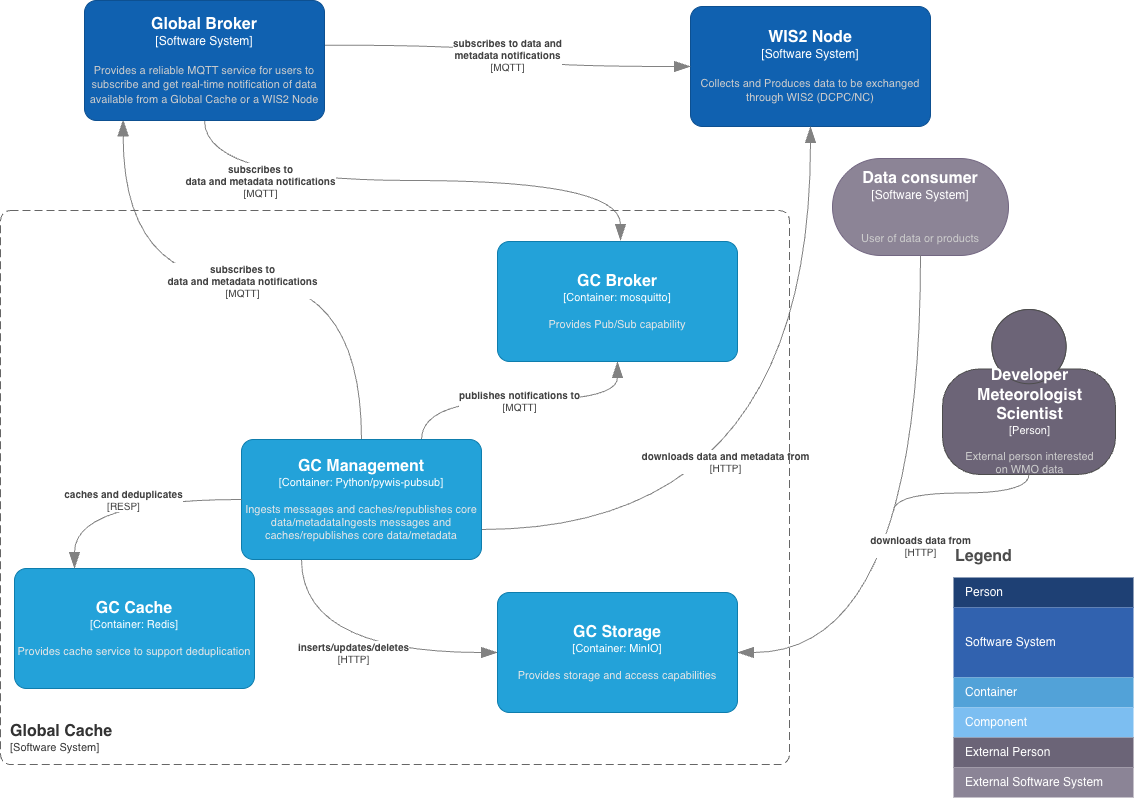

The diagram above was exported from draw.io. Its source (the exported page's mxGraphModel, read from the mxfile embedded in the PNG):
<mxGraphModel dx="1018" dy="684" grid="0" gridSize="10" guides="1" tooltips="1" connect="1" arrows="1" fold="1" page="1" pageScale="1" pageWidth="1169" pageHeight="827" math="0" shadow="0">
  <root>
    <mxCell id="C-a4guP6hnbmqBrlELim-0" />
    <mxCell id="C-a4guP6hnbmqBrlELim-1" parent="C-a4guP6hnbmqBrlELim-0" />
    <object placeholders="1" c4Name="Data consumer" c4Type="Software System" c4Description="&#10;User of data or products" label="&lt;font style=&quot;font-size: 16px&quot;&gt;&lt;b&gt;%c4Name%&lt;/b&gt;&lt;/font&gt;&lt;div&gt;[%c4Type%]&lt;/div&gt;&lt;br&gt;&lt;div&gt;&lt;font style=&quot;font-size: 11px&quot;&gt;&lt;font color=&quot;#cccccc&quot;&gt;%c4Description%&lt;/font&gt;&lt;/div&gt;" id="C-a4guP6hnbmqBrlELim-2">
      <mxCell parent="C-a4guP6hnbmqBrlELim-1" style="rounded=1;whiteSpace=wrap;html=1;labelBackgroundColor=none;fillColor=#8C8496;fontColor=#ffffff;align=center;arcSize=50;strokeColor=#736782;metaEdit=1;resizable=1;points=[[0.25,0,0],[0.5,0,0],[0.75,0,0],[1,0.25,0],[1,0.5,0],[1,0.75,0],[0.75,1,0],[0.5,1,0],[0.25,1,0],[0,0.75,0],[0,0.5,0],[0,0.25,0]];" vertex="1">
        <mxGeometry height="97" width="176" x="859" y="183" as="geometry" />
      </mxCell>
    </object>
    <object placeholders="1" c4Type="Relationship" c4Technology="HTTP" c4Description="downloads data from" label="&lt;div style=&quot;text-align: left&quot;&gt;&lt;div style=&quot;text-align: center&quot;&gt;&lt;b&gt;%c4Description%&lt;/b&gt;&lt;/div&gt;&lt;div style=&quot;text-align: center&quot;&gt;[%c4Technology%]&lt;/div&gt;&lt;/div&gt;" id="C-a4guP6hnbmqBrlELim-5">
      <mxCell edge="1" parent="C-a4guP6hnbmqBrlELim-1" source="C-a4guP6hnbmqBrlELim-2" style="endArrow=blockThin;html=1;fontSize=10;fontColor=#404040;strokeWidth=1;endFill=1;strokeColor=#828282;elbow=vertical;metaEdit=1;endSize=14;startSize=14;jumpStyle=arc;jumpSize=16;rounded=0;edgeStyle=orthogonalEdgeStyle;curved=1;exitX=0.5;exitY=1;exitDx=0;exitDy=0;exitPerimeter=0;entryX=1;entryY=0.5;entryDx=0;entryDy=0;entryPerimeter=0;" target="Cqokyp_9kWX2v3ejiMXn-2">
        <mxGeometry relative="1" width="240" as="geometry">
          <mxPoint x="460" y="420" as="sourcePoint" />
          <mxPoint x="803" y="511" as="targetPoint" />
        </mxGeometry>
      </mxCell>
    </object>
    <mxCell id="C-a4guP6hnbmqBrlELim-7" parent="C-a4guP6hnbmqBrlELim-1" style="align=left;fontSize=16;fontStyle=1;strokeColor=none;fillColor=none;fontColor=#4D4D4D;spacingTop=-8;resizable=0;" value="Legend" vertex="1">
      <mxGeometry height="30" width="180" x="980" y="568" as="geometry" />
    </mxCell>
    <mxCell id="C-a4guP6hnbmqBrlELim-8" parent="C-a4guP6hnbmqBrlELim-1" style="shape=table;html=1;whiteSpace=wrap;startSize=0;container=1;collapsible=0;childLayout=tableLayout;fillColor=none;align=left;spacingLeft=10;strokeColor=none;rounded=1;arcSize=11;fontColor=#FFFFFF;resizable=0;points=[[0.25,0,0],[0.5,0,0],[0.75,0,0],[1,0.25,0],[1,0.5,0],[1,0.75,0],[0.75,1,0],[0.5,1,0],[0.25,1,0],[0,0.75,0],[0,0.5,0],[0,0.25,0]];" value="" vertex="1">
      <mxGeometry height="220" width="180" x="980" y="602" as="geometry" />
    </mxCell>
    <mxCell id="C-a4guP6hnbmqBrlELim-9" parent="C-a4guP6hnbmqBrlELim-8" style="shape=partialRectangle;html=1;whiteSpace=wrap;connectable=0;fillColor=#1E4074;top=0;left=0;bottom=0;right=0;overflow=hidden;pointerEvents=1;align=left;spacingLeft=10;strokeColor=none;fontColor=#FFFFFF;" value="Person" vertex="1">
      <mxGeometry height="30" width="180" as="geometry" />
    </mxCell>
    <mxCell id="C-a4guP6hnbmqBrlELim-10" parent="C-a4guP6hnbmqBrlELim-8" style="shape=partialRectangle;html=1;whiteSpace=wrap;connectable=0;fillColor=#3162AF;top=0;left=0;bottom=0;right=0;overflow=hidden;pointerEvents=1;align=left;spacingLeft=10;fontColor=#FFFFFF;" value="Software System" vertex="1">
      <mxGeometry height="70" width="180" y="30" as="geometry" />
    </mxCell>
    <mxCell id="C-a4guP6hnbmqBrlELim-11" parent="C-a4guP6hnbmqBrlELim-8" style="shape=partialRectangle;html=1;whiteSpace=wrap;connectable=0;fillColor=#52A2D8;top=0;left=0;bottom=0;right=0;overflow=hidden;pointerEvents=1;align=left;spacingLeft=10;fontColor=#FFFFFF;" value="Container" vertex="1">
      <mxGeometry height="30" width="180" y="100" as="geometry" />
    </mxCell>
    <mxCell id="C-a4guP6hnbmqBrlELim-12" parent="C-a4guP6hnbmqBrlELim-8" style="shape=partialRectangle;html=1;whiteSpace=wrap;connectable=0;fillColor=#7CBEF1;top=0;left=0;bottom=0;right=0;overflow=hidden;pointerEvents=1;align=left;spacingLeft=10;fontColor=#FFFFFF;" value="Component" vertex="1">
      <mxGeometry height="30" width="180" y="130" as="geometry" />
    </mxCell>
    <mxCell id="C-a4guP6hnbmqBrlELim-13" parent="C-a4guP6hnbmqBrlELim-8" style="shape=partialRectangle;html=1;whiteSpace=wrap;connectable=0;fillColor=#6B6477;top=0;left=0;bottom=0;right=0;overflow=hidden;pointerEvents=1;align=left;spacingLeft=10;fontColor=#FFFFFF;" value="External Person" vertex="1">
      <mxGeometry height="30" width="180" y="160" as="geometry" />
    </mxCell>
    <mxCell id="C-a4guP6hnbmqBrlELim-14" parent="C-a4guP6hnbmqBrlELim-8" style="shape=partialRectangle;html=1;whiteSpace=wrap;connectable=0;fillColor=#8B8496;top=0;left=0;bottom=0;right=0;overflow=hidden;pointerEvents=1;align=left;spacingLeft=10;fontColor=#FFFFFF;" value="External Software System" vertex="1">
      <mxGeometry height="30" width="180" y="190" as="geometry" />
    </mxCell>
    <object placeholders="1" c4Name="Developer &#10;Meteorologist &#10;Scientist" c4Type="Person" c4Description="External person interested &#10;on WMO data" label="&lt;font style=&quot;font-size: 16px&quot;&gt;&lt;b&gt;%c4Name%&lt;/b&gt;&lt;/font&gt;&lt;div&gt;[%c4Type%]&lt;/div&gt;&lt;br&gt;&lt;div&gt;&lt;font style=&quot;font-size: 11px&quot;&gt;&lt;font color=&quot;#cccccc&quot;&gt;%c4Description%&lt;/font&gt;&lt;/div&gt;" id="C-a4guP6hnbmqBrlELim-15">
      <mxCell parent="C-a4guP6hnbmqBrlELim-1" style="html=1;fontSize=11;dashed=0;whitespace=wrap;fillColor=#6C6477;strokeColor=#4D4D4D;fontColor=#ffffff;shape=mxgraph.c4.person2;align=center;metaEdit=1;points=[[0.5,0,0],[1,0.5,0],[1,0.75,0],[0.75,1,0],[0.5,1,0],[0.25,1,0],[0,0.75,0],[0,0.5,0]];resizable=1;" vertex="1">
        <mxGeometry height="165" width="173" x="969" y="334" as="geometry" />
      </mxCell>
    </object>
    <object placeholders="1" c4Type="Relationship" c4Technology="MQTT" c4Description="subscribes to&#10;data and metadata notifications" label="&lt;div style=&quot;text-align: left&quot;&gt;&lt;div style=&quot;text-align: center&quot;&gt;&lt;b&gt;%c4Description%&lt;/b&gt;&lt;/div&gt;&lt;div style=&quot;text-align: center&quot;&gt;[%c4Technology%]&lt;/div&gt;&lt;/div&gt;" id="C-a4guP6hnbmqBrlELim-21">
      <mxCell edge="1" parent="C-a4guP6hnbmqBrlELim-1" source="Cqokyp_9kWX2v3ejiMXn-7" style="endArrow=blockThin;html=1;fontSize=10;fontColor=#404040;strokeWidth=1;endFill=1;strokeColor=#828282;elbow=vertical;metaEdit=1;endSize=14;startSize=14;jumpStyle=arc;jumpSize=16;rounded=0;edgeStyle=orthogonalEdgeStyle;exitX=0.5;exitY=0;exitDx=0;exitDy=0;exitPerimeter=0;entryX=0.161;entryY=0.994;entryDx=0;entryDy=0;entryPerimeter=0;curved=1;" target="Cqokyp_9kWX2v3ejiMXn-1">
        <mxGeometry relative="1" width="240" as="geometry">
          <mxPoint x="244" y="478" as="sourcePoint" />
          <mxPoint x="308" y="143" as="targetPoint" />
        </mxGeometry>
      </mxCell>
    </object>
    <object placeholders="1" c4Type="Relationship" c4Technology="HTTP" c4Description="inserts/updates/deletes" label="&lt;div style=&quot;text-align: left&quot;&gt;&lt;div style=&quot;text-align: center&quot;&gt;&lt;b&gt;%c4Description%&lt;/b&gt;&lt;/div&gt;&lt;div style=&quot;text-align: center&quot;&gt;[%c4Technology%]&lt;/div&gt;&lt;/div&gt;" id="yD-GhJnfxpZO8xPKFXi9-2">
      <mxCell edge="1" parent="C-a4guP6hnbmqBrlELim-1" source="Cqokyp_9kWX2v3ejiMXn-7" style="endArrow=blockThin;html=1;fontSize=10;fontColor=#404040;strokeWidth=1;endFill=1;strokeColor=#828282;elbow=vertical;metaEdit=1;endSize=14;startSize=14;jumpStyle=arc;jumpSize=16;rounded=0;edgeStyle=orthogonalEdgeStyle;curved=1;exitX=0.25;exitY=1;exitDx=0;exitDy=0;exitPerimeter=0;entryX=0;entryY=0.5;entryDx=0;entryDy=0;entryPerimeter=0;" target="Cqokyp_9kWX2v3ejiMXn-2">
        <mxGeometry relative="1" width="240" as="geometry">
          <mxPoint x="184" y="598" as="sourcePoint" />
          <mxPoint x="723" y="415" as="targetPoint" />
        </mxGeometry>
      </mxCell>
    </object>
    <object placeholders="1" c4Name="WIS2 Node" c4Type="Software System" c4Description="Collects and Produces data to be exchanged through WIS2 (DCPC/NC)" label="&lt;font style=&quot;font-size: 16px&quot;&gt;&lt;b&gt;%c4Name%&lt;/b&gt;&lt;/font&gt;&lt;div&gt;[%c4Type%]&lt;/div&gt;&lt;br&gt;&lt;div&gt;&lt;font style=&quot;font-size: 11px&quot;&gt;&lt;font color=&quot;#cccccc&quot;&gt;%c4Description%&lt;/font&gt;&lt;/div&gt;" id="ah7hZuNOLnGGTQNzITQ0-0">
      <mxCell parent="C-a4guP6hnbmqBrlELim-1" style="rounded=1;whiteSpace=wrap;html=1;labelBackgroundColor=none;fillColor=#1061B0;fontColor=#ffffff;align=center;arcSize=10;strokeColor=#0D5091;metaEdit=1;resizable=0;points=[[0.25,0,0],[0.5,0,0],[0.75,0,0],[1,0.25,0],[1,0.5,0],[1,0.75,0],[0.75,1,0],[0.5,1,0],[0.25,1,0],[0,0.75,0],[0,0.5,0],[0,0.25,0]];" vertex="1">
        <mxGeometry height="120" width="240" x="717" y="31" as="geometry" />
      </mxCell>
    </object>
    <object placeholders="1" c4Type="Relationship" c4Technology="HTTP" c4Description="downloads data and metadata from" label="&lt;div style=&quot;text-align: left&quot;&gt;&lt;div style=&quot;text-align: center&quot;&gt;&lt;b&gt;%c4Description%&lt;/b&gt;&lt;/div&gt;&lt;div style=&quot;text-align: center&quot;&gt;[%c4Technology%]&lt;/div&gt;&lt;/div&gt;" id="i7ZjJUXWc55XHRBAk32E-3">
      <mxCell edge="1" parent="C-a4guP6hnbmqBrlELim-1" source="Cqokyp_9kWX2v3ejiMXn-7" style="endArrow=blockThin;html=1;fontSize=10;fontColor=#404040;strokeWidth=1;endFill=1;strokeColor=#828282;elbow=vertical;metaEdit=1;endSize=14;startSize=14;jumpStyle=arc;jumpSize=16;rounded=0;edgeStyle=orthogonalEdgeStyle;exitX=1;exitY=0.75;exitDx=0;exitDy=0;exitPerimeter=0;entryX=0.5;entryY=1;entryDx=0;entryDy=0;entryPerimeter=0;curved=1;" target="ah7hZuNOLnGGTQNzITQ0-0">
        <mxGeometry relative="1" width="240" x="-0.3324" y="68" as="geometry">
          <mxPoint as="offset" />
          <mxPoint x="364.24" y="585.28" as="sourcePoint" />
          <mxPoint x="848" y="438" as="targetPoint" />
        </mxGeometry>
      </mxCell>
    </object>
    <object placeholders="1" c4Type="Relationship" c4Technology="MQTT" c4Description="subscribes to data and&#10;metadata notifications" label="&lt;div style=&quot;text-align: left&quot;&gt;&lt;div style=&quot;text-align: center&quot;&gt;&lt;b&gt;%c4Description%&lt;/b&gt;&lt;/div&gt;&lt;div style=&quot;text-align: center&quot;&gt;[%c4Technology%]&lt;/div&gt;&lt;/div&gt;" id="SepBtoYMEXcr05CvJopz-1">
      <mxCell edge="1" parent="C-a4guP6hnbmqBrlELim-1" source="Cqokyp_9kWX2v3ejiMXn-1" style="endArrow=blockThin;html=1;fontSize=10;fontColor=#404040;strokeWidth=1;endFill=1;strokeColor=#828282;elbow=vertical;metaEdit=1;endSize=14;startSize=14;jumpStyle=arc;jumpSize=16;rounded=0;edgeStyle=orthogonalEdgeStyle;exitX=0.994;exitY=0.372;exitDx=0;exitDy=0;exitPerimeter=0;entryX=0;entryY=0.5;entryDx=0;entryDy=0;entryPerimeter=0;curved=1;" target="ah7hZuNOLnGGTQNzITQ0-0">
        <mxGeometry relative="1" width="240" as="geometry">
          <mxPoint x="368" y="83" as="sourcePoint" />
          <mxPoint x="703" y="438" as="targetPoint" />
        </mxGeometry>
      </mxCell>
    </object>
    <object placeholders="1" c4Type="Relationship" c4Technology="MQTT" c4Description="publishes notifications to" label="&lt;div style=&quot;text-align: left&quot;&gt;&lt;div style=&quot;text-align: center&quot;&gt;&lt;b&gt;%c4Description%&lt;/b&gt;&lt;/div&gt;&lt;div style=&quot;text-align: center&quot;&gt;[%c4Technology%]&lt;/div&gt;&lt;/div&gt;" id="X66JM-yYfy3BxGaC9Xvo-2">
      <mxCell edge="1" parent="C-a4guP6hnbmqBrlELim-1" source="Cqokyp_9kWX2v3ejiMXn-7" style="endArrow=blockThin;html=1;fontSize=10;fontColor=#404040;strokeWidth=1;endFill=1;strokeColor=#828282;elbow=vertical;metaEdit=1;endSize=14;startSize=14;jumpStyle=arc;jumpSize=16;rounded=0;edgeStyle=orthogonalEdgeStyle;entryX=0.5;entryY=1;entryDx=0;entryDy=0;entryPerimeter=0;exitX=0.75;exitY=0;exitDx=0;exitDy=0;exitPerimeter=0;curved=1;" target="Cqokyp_9kWX2v3ejiMXn-6">
        <mxGeometry relative="1" width="240" as="geometry">
          <mxPoint x="364" y="538" as="sourcePoint" />
          <mxPoint x="602" y="386" as="targetPoint" />
        </mxGeometry>
      </mxCell>
    </object>
    <object placeholders="1" c4Type="Relationship" c4Technology="MQTT" c4Description="subscribes to&#10;data and metadata notifications" label="&lt;div style=&quot;text-align: left&quot;&gt;&lt;div style=&quot;text-align: center&quot;&gt;&lt;b&gt;%c4Description%&lt;/b&gt;&lt;/div&gt;&lt;div style=&quot;text-align: center&quot;&gt;[%c4Technology%]&lt;/div&gt;&lt;/div&gt;" id="X66JM-yYfy3BxGaC9Xvo-3">
      <mxCell edge="1" parent="C-a4guP6hnbmqBrlELim-1" source="Cqokyp_9kWX2v3ejiMXn-1" style="endArrow=blockThin;html=1;fontSize=10;fontColor=#404040;strokeWidth=1;endFill=1;strokeColor=#828282;elbow=vertical;metaEdit=1;endSize=14;startSize=14;jumpStyle=arc;jumpSize=16;rounded=0;edgeStyle=orthogonalEdgeStyle;exitX=0.5;exitY=1;exitDx=0;exitDy=0;exitPerimeter=0;curved=1;">
        <mxGeometry relative="1" width="240" x="-0.5533" y="-4" as="geometry">
          <mxPoint x="-4" y="-4" as="offset" />
          <mxPoint x="188" y="143" as="sourcePoint" />
          <mxPoint x="647" y="265" as="targetPoint" />
        </mxGeometry>
      </mxCell>
    </object>
    <object placeholders="1" c4Name="Global Broker" c4Type="Software System" c4Description="Provides a reliable MQTT service for users to subscribe and get real-time notification of data available from a Global Cache or a WIS2 Node" label="&lt;font style=&quot;font-size: 16px&quot;&gt;&lt;b&gt;%c4Name%&lt;/b&gt;&lt;/font&gt;&lt;div&gt;[%c4Type%]&lt;/div&gt;&lt;br&gt;&lt;div&gt;&lt;font style=&quot;font-size: 11px&quot;&gt;&lt;font color=&quot;#cccccc&quot;&gt;%c4Description%&lt;/font&gt;&lt;/div&gt;" id="Cqokyp_9kWX2v3ejiMXn-1">
      <mxCell parent="C-a4guP6hnbmqBrlELim-1" style="rounded=1;whiteSpace=wrap;html=1;labelBackgroundColor=none;fillColor=#1061B0;fontColor=#ffffff;align=center;arcSize=10;strokeColor=#0D5091;metaEdit=1;resizable=0;points=[[0.25,0,0],[0.5,0,0],[0.75,0,0],[1,0.25,0],[1,0.5,0],[1,0.75,0],[0.75,1,0],[0.5,1,0],[0.25,1,0],[0,0.75,0],[0,0.5,0],[0,0.25,0]];" vertex="1">
        <mxGeometry height="120" width="240" x="111" y="25" as="geometry" />
      </mxCell>
    </object>
    <object placeholders="1" c4Name="GC Storage" c4Type="Container" c4Technology="MinIO" c4Description="Provides storage and access capabilities" label="&lt;font style=&quot;font-size: 16px&quot;&gt;&lt;b&gt;%c4Name%&lt;/b&gt;&lt;/font&gt;&lt;div&gt;[%c4Type%: %c4Technology%]&lt;/div&gt;&lt;br&gt;&lt;div&gt;&lt;font style=&quot;font-size: 11px&quot;&gt;&lt;font color=&quot;#E6E6E6&quot;&gt;%c4Description%&lt;/font&gt;&lt;/div&gt;" id="Cqokyp_9kWX2v3ejiMXn-2">
      <mxCell parent="C-a4guP6hnbmqBrlELim-1" style="rounded=1;whiteSpace=wrap;html=1;fontSize=11;labelBackgroundColor=none;fillColor=#23A2D9;fontColor=#ffffff;align=center;arcSize=10;strokeColor=#0E7DAD;metaEdit=1;resizable=0;points=[[0.25,0,0],[0.5,0,0],[0.75,0,0],[1,0.25,0],[1,0.5,0],[1,0.75,0],[0.75,1,0],[0.5,1,0],[0.25,1,0],[0,0.75,0],[0,0.5,0],[0,0.25,0]];" vertex="1">
        <mxGeometry height="120" width="240" x="524" y="617" as="geometry" />
      </mxCell>
    </object>
    <object placeholders="1" c4Type="Relationship" id="Cqokyp_9kWX2v3ejiMXn-4">
      <mxCell edge="1" parent="C-a4guP6hnbmqBrlELim-1" source="C-a4guP6hnbmqBrlELim-15" style="endArrow=none;html=1;fontSize=10;fontColor=#404040;strokeWidth=1;endFill=0;strokeColor=#828282;elbow=vertical;metaEdit=1;endSize=14;startSize=14;jumpStyle=arc;jumpSize=16;rounded=0;edgeStyle=orthogonalEdgeStyle;exitX=0.5;exitY=1;exitDx=0;exitDy=0;exitPerimeter=0;curved=1;">
        <mxGeometry relative="1" width="240" as="geometry">
          <mxPoint x="463" y="433" as="sourcePoint" />
          <mxPoint x="920" y="536" as="targetPoint" />
        </mxGeometry>
      </mxCell>
    </object>
    <object placeholders="1" c4Name="Global Cache" c4Type="SystemScopeBoundary" c4Application="Software System" label="&lt;font style=&quot;font-size: 16px&quot;&gt;&lt;b&gt;&lt;div style=&quot;text-align: left&quot;&gt;%c4Name%&lt;/div&gt;&lt;/b&gt;&lt;/font&gt;&lt;div style=&quot;text-align: left&quot;&gt;[%c4Application%]&lt;/div&gt;" id="Cqokyp_9kWX2v3ejiMXn-5">
      <mxCell parent="C-a4guP6hnbmqBrlELim-1" style="rounded=1;fontSize=11;whiteSpace=wrap;html=1;dashed=1;arcSize=20;fillColor=none;strokeColor=#666666;fontColor=#333333;labelBackgroundColor=none;align=left;verticalAlign=bottom;labelBorderColor=none;spacingTop=0;spacing=10;dashPattern=8 4;metaEdit=1;rotatable=0;perimeter=rectanglePerimeter;noLabel=0;labelPadding=0;allowArrows=0;connectable=0;expand=0;recursiveResize=0;editable=1;pointerEvents=0;absoluteArcSize=1;points=[[0.25,0,0],[0.5,0,0],[0.75,0,0],[1,0.25,0],[1,0.5,0],[1,0.75,0],[0.75,1,0],[0.5,1,0],[0.25,1,0],[0,0.75,0],[0,0.5,0],[0,0.25,0]];" vertex="1">
        <mxGeometry height="554" width="789" x="27" y="235" as="geometry" />
      </mxCell>
    </object>
    <object placeholders="1" c4Name="GC Broker" c4Type="Container" c4Technology="mosquitto" c4Description="Provides Pub/Sub capability" label="&lt;font style=&quot;font-size: 16px&quot;&gt;&lt;b&gt;%c4Name%&lt;/b&gt;&lt;/font&gt;&lt;div&gt;[%c4Type%: %c4Technology%]&lt;/div&gt;&lt;br&gt;&lt;div&gt;&lt;font style=&quot;font-size: 11px&quot;&gt;&lt;font color=&quot;#E6E6E6&quot;&gt;%c4Description%&lt;/font&gt;&lt;/div&gt;" id="Cqokyp_9kWX2v3ejiMXn-6">
      <mxCell parent="C-a4guP6hnbmqBrlELim-1" style="rounded=1;whiteSpace=wrap;html=1;fontSize=11;labelBackgroundColor=none;fillColor=#23A2D9;fontColor=#ffffff;align=center;arcSize=10;strokeColor=#0E7DAD;metaEdit=1;resizable=0;points=[[0.25,0,0],[0.5,0,0],[0.75,0,0],[1,0.25,0],[1,0.5,0],[1,0.75,0],[0.75,1,0],[0.5,1,0],[0.25,1,0],[0,0.75,0],[0,0.5,0],[0,0.25,0]];" vertex="1">
        <mxGeometry height="120" width="240" x="524" y="266" as="geometry" />
      </mxCell>
    </object>
    <object placeholders="1" c4Name="GC Management" c4Type="Container" c4Technology="Python/pywis-pubsub" c4Description="Ingests messages and caches/republishes core data/metadataIngests messages and caches/republishes core data/metadata" label="&lt;font style=&quot;font-size: 16px&quot;&gt;&lt;b&gt;%c4Name%&lt;/b&gt;&lt;/font&gt;&lt;div&gt;[%c4Type%: %c4Technology%]&lt;/div&gt;&lt;br&gt;&lt;div&gt;&lt;font style=&quot;font-size: 11px&quot;&gt;&lt;font color=&quot;#E6E6E6&quot;&gt;%c4Description%&lt;/font&gt;&lt;/div&gt;" id="Cqokyp_9kWX2v3ejiMXn-7">
      <mxCell parent="C-a4guP6hnbmqBrlELim-1" style="rounded=1;whiteSpace=wrap;html=1;fontSize=11;labelBackgroundColor=none;fillColor=#23A2D9;fontColor=#ffffff;align=center;arcSize=10;strokeColor=#0E7DAD;metaEdit=1;resizable=0;points=[[0.25,0,0],[0.5,0,0],[0.75,0,0],[1,0.25,0],[1,0.5,0],[1,0.75,0],[0.75,1,0],[0.5,1,0],[0.25,1,0],[0,0.75,0],[0,0.5,0],[0,0.25,0]];" vertex="1">
        <mxGeometry height="120" width="240" x="268" y="464" as="geometry" />
      </mxCell>
    </object>
    <object placeholders="1" c4Name="GC Cache" c4Type="Container" c4Technology="Redis" c4Description="Provides cache service to support deduplication" label="&lt;font style=&quot;font-size: 16px&quot;&gt;&lt;b&gt;%c4Name%&lt;/b&gt;&lt;/font&gt;&lt;div&gt;[%c4Type%: %c4Technology%]&lt;/div&gt;&lt;br&gt;&lt;div&gt;&lt;font style=&quot;font-size: 11px&quot;&gt;&lt;font color=&quot;#E6E6E6&quot;&gt;%c4Description%&lt;/font&gt;&lt;/div&gt;" id="NpcrcKOzKJX346z7N0ZM-0">
      <mxCell parent="C-a4guP6hnbmqBrlELim-1" style="rounded=1;whiteSpace=wrap;html=1;fontSize=11;labelBackgroundColor=none;fillColor=#23A2D9;fontColor=#ffffff;align=center;arcSize=10;strokeColor=#0E7DAD;metaEdit=1;resizable=0;points=[[0.25,0,0],[0.5,0,0],[0.75,0,0],[1,0.25,0],[1,0.5,0],[1,0.75,0],[0.75,1,0],[0.5,1,0],[0.25,1,0],[0,0.75,0],[0,0.5,0],[0,0.25,0]];" vertex="1">
        <mxGeometry height="120" width="240" x="41" y="593" as="geometry" />
      </mxCell>
    </object>
    <object placeholders="1" c4Type="Relationship" c4Technology="RESP" c4Description="caches and deduplicates" label="&lt;div style=&quot;text-align: left&quot;&gt;&lt;div style=&quot;text-align: center&quot;&gt;&lt;b&gt;%c4Description%&lt;/b&gt;&lt;/div&gt;&lt;div style=&quot;text-align: center&quot;&gt;[%c4Technology%]&lt;/div&gt;&lt;/div&gt;" id="NpcrcKOzKJX346z7N0ZM-1">
      <mxCell edge="1" parent="C-a4guP6hnbmqBrlELim-1" source="Cqokyp_9kWX2v3ejiMXn-7" style="endArrow=blockThin;html=1;fontSize=10;fontColor=#404040;strokeWidth=1;endFill=1;strokeColor=#828282;elbow=vertical;metaEdit=1;endSize=14;startSize=14;jumpStyle=arc;jumpSize=16;rounded=0;edgeStyle=orthogonalEdgeStyle;entryX=0.25;entryY=0;entryDx=0;entryDy=0;entryPerimeter=0;exitX=0;exitY=0.5;exitDx=0;exitDy=0;exitPerimeter=0;curved=1;" target="NpcrcKOzKJX346z7N0ZM-0">
        <mxGeometry relative="1" width="240" as="geometry">
          <mxPoint x="401" y="466" as="sourcePoint" />
          <mxPoint x="641" y="466" as="targetPoint" />
        </mxGeometry>
      </mxCell>
    </object>
  </root>
</mxGraphModel>